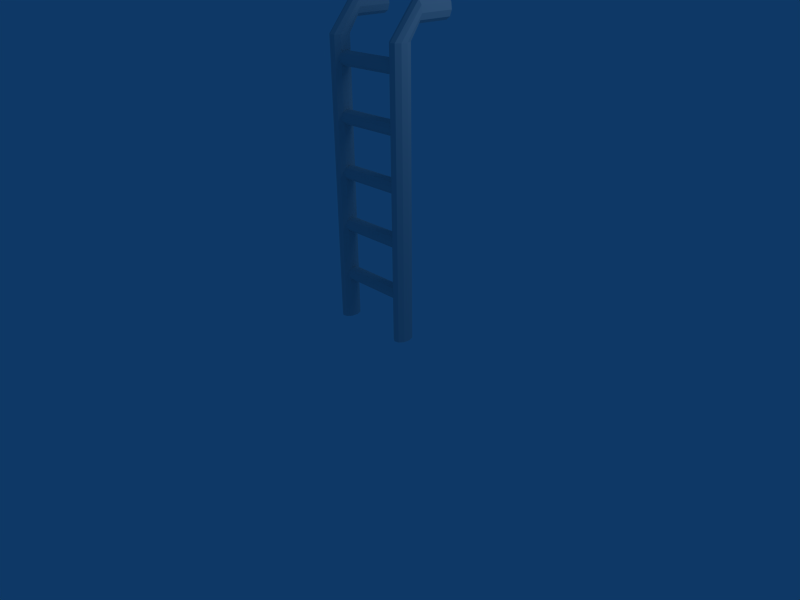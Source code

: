 # Source: escada.blend  (saved by Blender 2.48.1; exported with 4.5.12 LTS)
import bpy
from mathutils import Matrix  # noqa: F401  (used for matrix-valued properties, if any)

bpy.ops.wm.read_factory_settings(use_empty=True)
scene = bpy.context.scene
scene.name = 'Scene'

# ---- collections
col_collection_1 = bpy.data.collections.new('Collection 1'); scene.collection.children.link(col_collection_1)

# ---- materials (node trees are filled in below, after node groups)
mat_material = bpy.data.materials.new('Material')
mat_material.alpha_threshold = 0.0
mat_material.roughness = 0.5
mat_material.line_color = (0.0, 0.0, 0.0, 1.0)

# ---- material node trees

# ---- world
world_world = bpy.data.worlds.new('World'); scene.world = world_world
world_world.color = (0.05656, 0.2208, 0.4)
world_world.use_sun_shadow = False
world_world.sun_shadow_jitter_overblur = 0.0
world_world.cycles.sampling_method = 'MANUAL'
world_world.cycles.sample_map_resolution = 256

# ---- cameras
cam_camera = bpy.data.cameras.new('Camera')
cam_camera.passepartout_alpha = 0.2
cam_camera.clip_end = 100.0
cam_camera.lens = 35.0
cam_camera.ortho_scale = 7.314
cam_camera.show_passepartout = False
cam_camera.show_safe_areas = True
cam_camera.dof.focus_distance = 0.0
cam_camera.dof.aperture_fstop = 128.0

# ---- lights
light_spot = bpy.data.lights.new('Spot', 'POINT')
light_spot.transmission_factor = 0.0
light_spot.cutoff_distance = 30.0
light_spot.energy = 100.0
light_spot.shadow_buffer_clip_start = 1.001
light_spot.shadow_soft_size = 1.0
light_spot.shadow_maximum_resolution = 0.006
light_spot.use_absolute_resolution = True
light_spot.cycles.use_multiple_importance_sampling = False

# ---- meshes
me_cylinder = bpy.data.meshes.new('Cylinder')
me_cylinder.from_pydata([(3.536, 0.7071, 0.009656), (3.743, 0.1564, 0.009656), (3.672, -0.454, 0.009656), (3.348, -0.891, 0.009656), (2.896, -0.9877, 0.009656), (2.489, -0.7071, 0.009656), (2.281, -0.1564, 0.009656), (2.352, 0.454, 0.009656), (2.676, 0.891, 0.009656), (3.128, 0.9877, 0.009656), (3.536, 0.7071, 2.01), (3.743, 0.1564, 2.01), (3.672, -0.454, 2.01), (3.348, -0.891, 2.01), (2.896, -0.9877, 2.01), (2.489, -0.7071, 2.01), (2.281, -0.1564, 2.01), (2.352, 0.454, 2.01), (2.676, 0.891, 2.01), (3.128, 0.9877, 2.01), (3.012, 0.0, 0.009656), (10.55, 0.0, 0.009656), (10.67, 0.9877, 2.01), (10.22, 0.891, 2.01), (9.892, 0.454, 2.01), (9.82, -0.1564, 2.01), (10.03, -0.7071, 2.01), (10.44, -0.9877, 2.01), (10.89, -0.891, 2.01), (11.21, -0.454, 2.01), (11.28, 0.1564, 2.01), (11.08, 0.7071, 2.01), (10.67, 0.9877, 0.009656), (10.22, 0.891, 0.009656), (9.892, 0.454, 0.009656), (9.82, -0.1564, 0.009656), (10.03, -0.7071, 0.009656), (10.44, -0.9877, 0.009656), (10.89, -0.891, 0.009656), (11.21, -0.454, 0.009656), (11.28, 0.1564, 0.009656), (11.08, 0.7071, 0.009656), (10.25, 0.6737, 1.855), (10.25, 0.6078, 1.886), (10.25, 0.3097, 1.908), (10.25, -0.1067, 1.913), (10.25, -0.4823, 1.899), (10.25, -0.6737, 1.871), (10.25, -0.6078, 1.84), (10.25, -0.3097, 1.818), (10.25, 0.1067, 1.813), (10.25, 0.4823, 1.827), (3.259, 0.6737, 1.855), (3.259, 0.6078, 1.886), (3.259, 0.3097, 1.908), (3.259, -0.1067, 1.913), (3.259, -0.4823, 1.899), (3.259, -0.6737, 1.871), (3.259, -0.6078, 1.84), (3.259, -0.3097, 1.818), (3.259, 0.1067, 1.813), (3.259, 0.4823, 1.827), (3.259, 0.4823, 1.45), (3.259, 0.1067, 1.436), (3.259, -0.3097, 1.441), (3.259, -0.6078, 1.463), (3.259, -0.6737, 1.493), (3.259, -0.4823, 1.521), (3.259, -0.1067, 1.536), (3.259, 0.3097, 1.531), (3.259, 0.6078, 1.509), (3.259, 0.6737, 1.478), (10.25, 0.4823, 1.45), (10.25, 0.1067, 1.436), (10.25, -0.3097, 1.441), (10.25, -0.6078, 1.463), (10.25, -0.6737, 1.493), (10.25, -0.4823, 1.521), (10.25, -0.1067, 1.536), (10.25, 0.3097, 1.531), (10.25, 0.6078, 1.509), (10.25, 0.6737, 1.478), (10.25, 0.6737, 1.1), (10.25, 0.6078, 1.131), (10.25, 0.3097, 1.153), (10.25, -0.1067, 1.158), (10.25, -0.4823, 1.144), (10.25, -0.6737, 1.116), (10.25, -0.6078, 1.085), (10.25, -0.3097, 1.063), (10.25, 0.1067, 1.058), (10.25, 0.4823, 1.072), (3.259, 0.6737, 1.1), (3.259, 0.6078, 1.131), (3.259, 0.3097, 1.153), (3.259, -0.1067, 1.158), (3.259, -0.4823, 1.144), (3.259, -0.6737, 1.116), (3.259, -0.6078, 1.085), (3.259, -0.3097, 1.063), (3.259, 0.1067, 1.058), (3.259, 0.4823, 1.072), (3.259, 0.4823, 0.6947), (3.259, 0.1067, 0.6805), (3.259, -0.3097, 0.6854), (3.259, -0.6078, 0.7075), (3.259, -0.6737, 0.7384), (3.259, -0.4823, 0.7662), (3.259, -0.1067, 0.7804), (3.259, 0.3097, 0.7755), (3.259, 0.6078, 0.7534), (3.259, 0.6737, 0.7226), (10.25, 0.4823, 0.6947), (10.25, 0.1067, 0.6805), (10.25, -0.3097, 0.6854), (10.25, -0.6078, 0.7075), (10.25, -0.6737, 0.7384), (10.25, -0.4823, 0.7662), (10.25, -0.1067, 0.7804), (10.25, 0.3097, 0.7755), (10.25, 0.6078, 0.7534), (10.25, 0.6737, 0.7226), (10.25, 0.6737, 0.345), (10.25, 0.6078, 0.3759), (10.25, 0.3097, 0.398), (10.25, -0.1067, 0.4029), (10.25, -0.4823, 0.3887), (10.25, -0.6737, 0.3608), (10.25, -0.6078, 0.3299), (10.25, -0.3097, 0.3078), (10.25, 0.1067, 0.3029), (10.25, 0.4823, 0.3171), (3.259, 0.6737, 0.345), (3.259, 0.6078, 0.3759), (3.259, 0.3097, 0.398), (3.259, -0.1067, 0.4029), (3.259, -0.4823, 0.3887), (3.259, -0.6737, 0.3608), (3.259, -0.6078, 0.3299), (3.259, -0.3097, 0.3078), (3.259, 0.1067, 0.3029), (3.259, 0.4823, 0.3171), (11.08, 1.773, 2.122), (11.28, 1.773, 2.163), (11.21, 1.773, 2.208), (10.89, 1.773, 2.24), (10.44, 1.773, 2.248), (10.03, 1.773, 2.227), (9.82, 1.773, 2.186), (9.892, 1.773, 2.141), (10.22, 1.773, 2.108), (10.67, 1.773, 2.101), (3.128, 1.773, 2.101), (2.676, 1.773, 2.108), (2.352, 1.773, 2.141), (2.281, 1.773, 2.186), (2.489, 1.773, 2.227), (2.896, 1.773, 2.248), (3.348, 1.773, 2.24), (3.672, 1.773, 2.208), (3.743, 1.773, 2.163), (3.536, 1.773, 2.122), (3.536, 5.184, 2.122), (3.743, 5.184, 2.163), (3.672, 5.184, 2.208), (3.348, 5.184, 2.24), (2.896, 5.184, 2.248), (2.489, 5.184, 2.227), (2.281, 5.184, 2.186), (2.352, 5.184, 2.141), (2.676, 5.184, 2.108), (3.128, 5.184, 2.101), (3.012, 5.184, 2.174), (10.55, 5.184, 2.174), (10.67, 5.184, 2.101), (10.22, 5.184, 2.108), (9.892, 5.184, 2.141), (9.82, 5.184, 2.186), (10.03, 5.184, 2.227), (10.44, 5.184, 2.248), (10.89, 5.184, 2.24), (11.21, 5.184, 2.208), (11.28, 5.184, 2.163), (11.08, 5.184, 2.122)], [], [(20, 0, 1), (20, 1, 2), (20, 2, 3), (20, 3, 4), (20, 4, 5), (20, 5, 6), (20, 6, 7), (20, 7, 8), (20, 8, 9), (9, 0, 20), (0, 10, 11, 1), (1, 11, 12, 2), (2, 12, 13, 3), (3, 13, 14, 4), (4, 14, 15, 5), (5, 15, 16, 6), (6, 16, 17, 7), (7, 17, 18, 8), (8, 18, 19, 9), (10, 0, 9, 19), (31, 41, 32, 22), (33, 23, 22, 32), (34, 24, 23, 33), (35, 25, 24, 34), (36, 26, 25, 35), (37, 27, 26, 36), (38, 28, 27, 37), (39, 29, 28, 38), (40, 30, 29, 39), (41, 31, 30, 40), (32, 41, 21), (21, 33, 32), (21, 34, 33), (21, 35, 34), (21, 36, 35), (21, 37, 36), (21, 38, 37), (21, 39, 38), (21, 40, 39), (21, 41, 40), (51, 61, 52, 42), (53, 43, 42, 52), (54, 44, 43, 53), (55, 45, 44, 54), (56, 46, 45, 55), (57, 47, 46, 56), (58, 48, 47, 57), (59, 49, 48, 58), (60, 50, 49, 59), (61, 51, 50, 60), (62, 72, 73, 63), (63, 73, 74, 64), (64, 74, 75, 65), (65, 75, 76, 66), (66, 76, 77, 67), (67, 77, 78, 68), (68, 78, 79, 69), (69, 79, 80, 70), (70, 80, 81, 71), (72, 62, 71, 81), (91, 101, 92, 82), (93, 83, 82, 92), (94, 84, 83, 93), (95, 85, 84, 94), (96, 86, 85, 95), (97, 87, 86, 96), (98, 88, 87, 97), (99, 89, 88, 98), (100, 90, 89, 99), (101, 91, 90, 100), (102, 112, 113, 103), (103, 113, 114, 104), (104, 114, 115, 105), (105, 115, 116, 106), (106, 116, 117, 107), (107, 117, 118, 108), (108, 118, 119, 109), (109, 119, 120, 110), (110, 120, 121, 111), (112, 102, 111, 121), (131, 141, 132, 122), (133, 123, 122, 132), (134, 124, 123, 133), (135, 125, 124, 134), (136, 126, 125, 135), (137, 127, 126, 136), (138, 128, 127, 137), (139, 129, 128, 138), (140, 130, 129, 139), (141, 131, 130, 140), (30, 31, 142, 143), (29, 30, 143, 144), (28, 29, 144, 145), (27, 28, 145, 146), (26, 27, 146, 147), (25, 26, 147, 148), (24, 25, 148, 149), (23, 24, 149, 150), (22, 23, 150, 151), (31, 22, 151, 142), (10, 19, 152, 161), (19, 18, 153, 152), (18, 17, 154, 153), (17, 16, 155, 154), (16, 15, 156, 155), (15, 14, 157, 156), (14, 13, 158, 157), (13, 12, 159, 158), (12, 11, 160, 159), (11, 10, 161, 160), (160, 161, 162, 163), (159, 160, 163, 164), (158, 159, 164, 165), (157, 158, 165, 166), (156, 157, 166, 167), (155, 156, 167, 168), (154, 155, 168, 169), (153, 154, 169, 170), (152, 153, 170, 171), (161, 152, 171, 162), (142, 151, 174, 183), (151, 150, 175, 174), (150, 149, 176, 175), (149, 148, 177, 176), (148, 147, 178, 177), (147, 146, 179, 178), (146, 145, 180, 179), (145, 144, 181, 180), (144, 143, 182, 181), (143, 142, 183, 182), (172, 163, 162), (172, 164, 163), (172, 165, 164), (172, 166, 165), (172, 167, 166), (172, 168, 167), (172, 169, 168), (172, 170, 169), (172, 171, 170), (172, 162, 171), (173, 183, 174), (173, 174, 175), (173, 175, 176), (173, 176, 177), (173, 177, 178), (173, 178, 179), (173, 179, 180), (173, 180, 181), (173, 181, 182), (173, 182, 183)])
_k = set([(173, 177)])
me_cylinder.attributes.new('sharp_edge', 'BOOLEAN', 'EDGE').data.foreach_set('value', [ (min(e.vertices), max(e.vertices)) in _k for e in me_cylinder.edges])
_uv = me_cylinder.uv_layers.new(name='UVTex')
_uv.uv.foreach_set('vector', [0.652, 0.999, 0.749, 0.952, 0.749, 0.999, 0.852, 0.999, 0.949, 0.999, 0.949, 0.952, 0.999, 0.052, 0.999, 0.149, 0.952, 0.149, 0.999, 0.552, 0.999, 0.649, 0.952, 0.649, 0.549, 0.902, 0.502, 0.999, 0.549, 0.999, 0.499, 0.902, 0.452, 0.999, 0.499, 0.999, 0.948, 0.951, 0.851, 0.951, 0.851, 0.998, 0.951, 0.148, 0.951, 0.051, 0.998, 0.051, 0.052, 0.974, 0.149, 0.974, 0.149, 0.927, 0.649, 0.952, 0.649, 0.999, 0.552, 0.999, 0.049, 0.199, 0.049, 0.001001, 0.001001, 0.001001, 0.001001, 0.199, 0.051, 0.249, 0.249, 0.249, 0.249, 0.201, 0.051, 0.201, 0.099, 0.199, 0.099, 0.001001, 0.051, 0.001001, 0.051, 0.199, 0.051, 0.299, 0.249, 0.299, 0.249, 0.251, 0.051, 0.251, 0.149, 0.199, 0.149, 0.001001, 0.101, 0.001001, 0.101, 0.199, 0.051, 0.349, 0.249, 0.349, 0.249, 0.301, 0.051, 0.301, 0.199, 0.199, 0.199, 0.001001, 0.151, 0.001001, 0.151, 0.199, 0.051, 0.399, 0.249, 0.399, 0.249, 0.351, 0.051, 0.351, 0.249, 0.199, 0.249, 0.001001, 0.201, 0.001001, 0.201, 0.199, 0.251, 0.249, 0.449, 0.249, 0.449, 0.201, 0.251, 0.201, 0.299, 0.199, 0.299, 0.001001, 0.251, 0.001001, 0.251, 0.199, 0.251, 0.299, 0.449, 0.299, 0.449, 0.251, 0.251, 0.251, 0.349, 0.199, 0.349, 0.001001, 0.301, 0.001001, 0.301, 0.199, 0.251, 0.349, 0.449, 0.349, 0.449, 0.301, 0.251, 0.301, 0.049, 0.399, 0.049, 0.201, 0.001001, 0.201, 0.001001, 0.399, 0.251, 0.399, 0.449, 0.399, 0.449, 0.351, 0.251, 0.351, 0.399, 0.199, 0.399, 0.001001, 0.351, 0.001001, 0.351, 0.199, 0.251, 0.449, 0.449, 0.449, 0.449, 0.401, 0.251, 0.401, 0.449, 0.199, 0.449, 0.001001, 0.401, 0.001001, 0.401, 0.199, 0.051, 0.449, 0.249, 0.449, 0.249, 0.401, 0.051, 0.401, 0.551, 0.998, 0.551, 0.951, 0.648, 0.951, 0.951, 0.648, 0.951, 0.551, 0.998, 0.551, 0.049, 0.902, 0.049, 0.999, 0.002002, 0.999, 0.152, 0.974, 0.249, 0.974, 0.249, 0.927, 0.748, 0.951, 0.651, 0.998, 0.651, 0.951, 0.501, 0.998, 0.548, 0.901, 0.501, 0.901, 0.148, 0.926, 0.051, 0.926, 0.051, 0.973, 0.001001, 0.998, 0.001001, 0.901, 0.048, 0.901, 0.248, 0.926, 0.151, 0.926, 0.151, 0.973, 0.451, 0.998, 0.498, 0.901, 0.451, 0.901, 0.824, 0.249, 0.824, 0.051, 0.801, 0.051, 0.801, 0.249, 0.051, 0.824, 0.249, 0.824, 0.249, 0.801, 0.051, 0.801, 0.849, 0.249, 0.849, 0.051, 0.826, 0.051, 0.826, 0.249, 0.251, 0.499, 0.449, 0.499, 0.449, 0.451, 0.251, 0.451, 0.499, 0.449, 0.499, 0.251, 0.451, 0.251, 0.451, 0.449, 0.451, 0.824, 0.649, 0.824, 0.649, 0.801, 0.451, 0.801, 0.874, 0.849, 0.874, 0.651, 0.851, 0.651, 0.851, 0.849, 0.251, 0.824, 0.449, 0.824, 0.449, 0.801, 0.251, 0.801, 0.499, 0.249, 0.499, 0.051, 0.451, 0.051, 0.451, 0.249, 0.051, 0.499, 0.249, 0.499, 0.249, 0.451, 0.051, 0.451, 0.549, 0.449, 0.549, 0.251, 0.501, 0.251, 0.501, 0.449, 0.251, 0.549, 0.449, 0.549, 0.449, 0.501, 0.251, 0.501, 0.874, 0.649, 0.874, 0.451, 0.851, 0.451, 0.851, 0.649, 0.251, 0.849, 0.449, 0.849, 0.449, 0.826, 0.251, 0.826, 0.874, 0.449, 0.874, 0.251, 0.851, 0.251, 0.851, 0.449, 0.051, 0.549, 0.249, 0.549, 0.249, 0.501, 0.051, 0.501, 0.549, 0.249, 0.549, 0.051, 0.501, 0.051, 0.501, 0.249, 0.051, 0.849, 0.249, 0.849, 0.249, 0.826, 0.051, 0.826, 0.874, 0.249, 0.874, 0.051, 0.851, 0.051, 0.851, 0.249, 0.451, 0.849, 0.649, 0.849, 0.649, 0.826, 0.451, 0.826, 0.899, 0.849, 0.899, 0.651, 0.876, 0.651, 0.876, 0.849, 0.451, 0.874, 0.649, 0.874, 0.649, 0.851, 0.451, 0.851, 0.899, 0.649, 0.899, 0.451, 0.876, 0.451, 0.876, 0.649, 0.251, 0.599, 0.449, 0.599, 0.449, 0.551, 0.251, 0.551, 0.049, 0.599, 0.049, 0.401, 0.001001, 0.401, 0.001001, 0.599, 0.251, 0.874, 0.449, 0.874, 0.449, 0.851, 0.251, 0.851, 0.899, 0.449, 0.899, 0.251, 0.876, 0.251, 0.876, 0.449, 0.051, 0.874, 0.249, 0.874, 0.249, 0.851, 0.051, 0.851, 0.599, 0.449, 0.599, 0.251, 0.551, 0.251, 0.551, 0.449, 0.051, 0.599, 0.249, 0.599, 0.249, 0.551, 0.051, 0.551, 0.599, 0.249, 0.599, 0.051, 0.551, 0.051, 0.551, 0.249, 0.451, 0.049, 0.649, 0.049, 0.649, 0.001001, 0.451, 0.001001, 0.899, 0.249, 0.899, 0.051, 0.876, 0.051, 0.876, 0.249, 0.651, 0.874, 0.849, 0.874, 0.849, 0.851, 0.651, 0.851, 0.924, 0.849, 0.924, 0.651, 0.901, 0.651, 0.901, 0.849, 0.451, 0.499, 0.649, 0.499, 0.649, 0.451, 0.451, 0.451, 0.649, 0.449, 0.649, 0.251, 0.601, 0.251, 0.601, 0.449, 0.651, 0.899, 0.849, 0.899, 0.849, 0.876, 0.651, 0.876, 0.924, 0.649, 0.924, 0.451, 0.901, 0.451, 0.901, 0.649, 0.451, 0.899, 0.649, 0.899, 0.649, 0.876, 0.451, 0.876, 0.924, 0.449, 0.924, 0.251, 0.901, 0.251, 0.901, 0.449, 0.251, 0.899, 0.449, 0.899, 0.449, 0.876, 0.251, 0.876, 0.924, 0.249, 0.924, 0.051, 0.901, 0.051, 0.901, 0.249, 0.451, 0.549, 0.649, 0.549, 0.649, 0.501, 0.451, 0.501, 0.649, 0.249, 0.649, 0.051, 0.601, 0.051, 0.601, 0.249, 0.051, 0.899, 0.249, 0.899, 0.249, 0.876, 0.051, 0.876, 0.949, 0.849, 0.949, 0.651, 0.926, 0.651, 0.926, 0.849, 0.651, 0.924, 0.849, 0.924, 0.849, 0.901, 0.651, 0.901, 0.699, 0.249, 0.699, 0.051, 0.651, 0.051, 0.651, 0.249, 0.451, 0.599, 0.649, 0.599, 0.649, 0.551, 0.451, 0.551, 0.699, 0.501, 0.651, 0.501, 0.651, 0.699, 0.699, 0.699, 0.649, 0.649, 0.649, 0.601, 0.451, 0.601, 0.451, 0.649, 0.699, 0.301, 0.651, 0.301, 0.651, 0.499, 0.699, 0.499, 0.449, 0.649, 0.449, 0.601, 0.251, 0.601, 0.251, 0.649, 0.749, 0.251, 0.701, 0.251, 0.701, 0.449, 0.749, 0.449, 0.249, 0.649, 0.249, 0.601, 0.051, 0.601, 0.051, 0.649, 0.749, 0.051, 0.701, 0.051, 0.701, 0.249, 0.749, 0.249, 0.749, 0.849, 0.749, 0.801, 0.651, 0.801, 0.651, 0.849, 0.049, 0.801, 0.001001, 0.801, 0.001001, 0.899, 0.049, 0.899, 0.949, 0.049, 0.949, 0.001001, 0.851, 0.001001, 0.851, 0.049, 0.899, 0.851, 0.851, 0.851, 0.851, 0.949, 0.899, 0.949, 0.649, 0.949, 0.649, 0.901, 0.551, 0.901, 0.551, 0.949, 0.949, 0.851, 0.901, 0.851, 0.901, 0.949, 0.949, 0.949, 0.649, 0.699, 0.649, 0.651, 0.451, 0.651, 0.451, 0.699, 0.749, 0.501, 0.701, 0.501, 0.701, 0.699, 0.749, 0.699, 0.449, 0.699, 0.449, 0.651, 0.251, 0.651, 0.251, 0.699, 0.049, 0.601, 0.001001, 0.601, 0.001001, 0.799, 0.049, 0.799, 0.249, 0.699, 0.249, 0.651, 0.051, 0.651, 0.051, 0.699, 0.799, 0.451, 0.751, 0.451, 0.751, 0.649, 0.799, 0.649, 0.649, 0.749, 0.649, 0.701, 0.451, 0.701, 0.451, 0.749, 0.949, 0.451, 0.926, 0.451, 0.926, 0.649, 0.949, 0.649, 0.449, 0.924, 0.449, 0.901, 0.251, 0.901, 0.251, 0.924, 0.799, 0.251, 0.751, 0.251, 0.751, 0.449, 0.799, 0.449, 0.449, 0.749, 0.449, 0.701, 0.251, 0.701, 0.251, 0.749, 0.799, 0.051, 0.751, 0.051, 0.751, 0.249, 0.799, 0.249, 0.249, 0.924, 0.249, 0.901, 0.051, 0.901, 0.051, 0.924, 0.949, 0.251, 0.926, 0.251, 0.926, 0.449, 0.949, 0.449, 0.249, 0.749, 0.249, 0.701, 0.051, 0.701, 0.051, 0.749, 0.799, 0.651, 0.751, 0.651, 0.751, 0.849, 0.799, 0.849, 0.649, 0.799, 0.649, 0.751, 0.451, 0.751, 0.451, 0.799, 0.849, 0.651, 0.801, 0.651, 0.801, 0.849, 0.849, 0.849, 0.449, 0.799, 0.449, 0.751, 0.251, 0.751, 0.251, 0.799, 0.849, 0.451, 0.801, 0.451, 0.801, 0.649, 0.849, 0.649, 0.849, 0.949, 0.849, 0.926, 0.651, 0.926, 0.651, 0.949, 0.949, 0.051, 0.926, 0.051, 0.926, 0.249, 0.949, 0.249, 0.249, 0.799, 0.249, 0.751, 0.051, 0.751, 0.051, 0.799, 0.849, 0.251, 0.801, 0.251, 0.801, 0.449, 0.849, 0.449, 0.849, 0.049, 0.849, 0.001001, 0.651, 0.001001, 0.651, 0.049, 0.974, 0.651, 0.951, 0.651, 0.951, 0.849, 0.974, 0.849, 0.449, 0.949, 0.449, 0.926, 0.251, 0.926, 0.251, 0.949, 0.699, 0.702, 0.677, 0.749, 0.699, 0.749, 0.752, 0.974, 0.849, 0.974, 0.849, 0.952, 0.699, 0.252, 0.699, 0.299, 0.652, 0.299, 0.674, 0.749, 0.652, 0.749, 0.674, 0.702, 0.727, 0.749, 0.749, 0.702, 0.749, 0.749, 0.724, 0.702, 0.702, 0.749, 0.724, 0.749, 0.974, 0.452, 0.974, 0.549, 0.952, 0.549, 0.749, 0.752, 0.749, 0.799, 0.702, 0.799, 0.699, 0.799, 0.677, 0.799, 0.699, 0.752, 0.652, 0.799, 0.674, 0.752, 0.674, 0.799, 0.673, 0.751, 0.651, 0.798, 0.651, 0.751, 0.676, 0.751, 0.698, 0.751, 0.676, 0.798, 0.701, 0.798, 0.701, 0.751, 0.748, 0.751, 0.848, 0.951, 0.751, 0.951, 0.751, 0.973, 0.701, 0.748, 0.723, 0.701, 0.701, 0.701, 0.748, 0.701, 0.726, 0.748, 0.726, 0.701, 0.651, 0.701, 0.673, 0.701, 0.651, 0.748, 0.651, 0.298, 0.651, 0.251, 0.698, 0.251, 0.951, 0.548, 0.951, 0.451, 0.973, 0.451, 0.676, 0.748, 0.698, 0.701, 0.676, 0.701])
me_cylinder.materials.append(mat_material)
me_cylinder.use_remesh_preserve_volume = False
me_cylinder.use_remesh_preserve_attributes = False
me_cylinder.use_mirror_vertex_groups = False
me_cylinder.update()
arm_armature = bpy.data.armatures.new('Armature')  # bones are not reproduced

# ---- objects
ob_armature = bpy.data.objects.new('Armature', arm_armature)
ob_cylinder = bpy.data.objects.new('Cylinder', me_cylinder)
ob_lamp = bpy.data.objects.new('Lamp', light_spot)
ob_camera = bpy.data.objects.new('Camera', cam_camera)

# ---- transforms, parenting, visibility, modifiers, constraints
ob_armature.location = (0.0, 0.0, 0.0)
ob_armature.lock_rotations_4d = False
ob_armature.empty_display_type = 'ARROWS'
ob_armature.lineart.crease_threshold = 0.0
ob_cylinder.parent = ob_armature
ob_cylinder.location = (-1.0, 0.0, 0.0)
ob_cylinder.scale = (0.1473, 0.1473, 1.986)
ob_cylinder.lock_rotations_4d = False
ob_cylinder.empty_display_type = 'ARROWS'
ob_cylinder.lineart.crease_threshold = 0.0
_vg = ob_cylinder.vertex_groups.new(name='Bone')
_vg.add([0, 1, 2, 3, 4, 5, 6, 7, 8, 9, 10, 11, 12, 13, 14, 15, 16, 17, 18, 19, 20, 21, 22, 23, 24, 25, 26, 27, 28, 29, 30, 31, 32, 33, 34, 35, 36, 37, 38, 39, 40, 41, 42, 43, 44, 45, 46, 47, 48, 49, 50, 51, 52, 53, 54, 55, 56, 57, 58, 59, 60, 61, 62, 63, 64, 65, 66, 67, 68, 69, 70, 71, 72, 73, 74, 75, 76, 77, 78, 79, 80, 81, 82, 83, 84, 85, 86, 87, 88, 89, 90, 91, 92, 93, 94, 95, 96, 97, 98, 99, 100, 101, 102, 103, 104, 105, 106, 107, 108, 109, 110, 111, 112, 113, 114, 115, 116, 117, 118, 119, 120, 121, 122, 123, 124, 125, 126, 127, 128, 129, 130, 131, 132, 133, 134, 135, 136, 137, 138, 139, 140, 141, 142, 143, 144, 145, 146, 147, 148, 149, 150, 151, 152, 153, 154, 155, 156, 157, 158, 159, 160, 161, 162, 163, 164, 165, 166, 167, 168, 169, 170, 171, 172, 173, 174, 175, 176, 177, 178, 179, 180, 181, 182, 183], 1.0, 'REPLACE')
_m = ob_cylinder.modifiers.new('Armature', 'ARMATURE')
_m.object = ob_armature
_m.use_bone_envelopes = True
ob_lamp.location = (4.076, 1.005, 5.904)
ob_lamp.rotation_euler = (0.6503, 0.05522, 1.866)
ob_lamp.lock_rotations_4d = False
ob_lamp.empty_display_type = 'ARROWS'
ob_lamp.color = (0.0, 0.0, 0.0, 0.0)
ob_lamp.lineart.crease_threshold = 0.0
ob_camera.location = (7.481, -6.508, 5.344)
ob_camera.rotation_euler = (1.109, 0.01082, 0.8149)
ob_camera.lock_rotations_4d = False
ob_camera.empty_display_type = 'ARROWS'
ob_camera.color = (0.0, 0.0, 0.0, 0.0)
ob_camera.display_type = 'WIRE'
ob_camera.lineart.crease_threshold = 0.0

# ---- collection membership
col_collection_1.objects.link(ob_armature)
col_collection_1.objects.link(ob_cylinder)
col_collection_1.objects.link(ob_lamp)
col_collection_1.objects.link(ob_camera)

# ---- scene / render settings (as saved in the file)
scene.camera = ob_camera
scene.frame_start = 1; scene.frame_end = 250; scene.frame_set(1)
scene.render.engine = 'BLENDER_EEVEE_NEXT'
scene.render.image_settings.file_format = 'JPEG'
scene.render.image_settings.color_mode = 'RGB'
scene.render.image_settings.compression = 90
scene.render.resolution_x = 800
scene.render.resolution_y = 600
scene.render.pixel_aspect_x = 100.0
scene.render.pixel_aspect_y = 100.0
scene.render.fps = 25
scene.render.dither_intensity = 0.0
scene.render.use_compositing = False
scene.render.use_sequencer = False
scene.render.bake_margin = 2
scene.render.bake_bias = 0.0
scene.render.use_stamp_time = False
scene.render.use_stamp_date = False
scene.render.use_stamp_frame = False
scene.render.use_stamp_camera = False
scene.render.use_stamp_scene = False
scene.render.use_stamp_filename = False
scene.render.use_stamp_render_time = False
scene.render.stamp_font_size = 0
scene.cycles.use_denoising = False
scene.cycles.samples = 10
scene.cycles.sampling_pattern = 'TABULATED_SOBOL'
scene.cycles.light_sampling_threshold = 0.0
scene.cycles.use_adaptive_sampling = False
scene.cycles.use_light_tree = False
scene.cycles.blur_glossy = 0.0
scene.cycles.volume_bounces = 1
scene.cycles.pixel_filter_type = 'GAUSSIAN'
scene.cycles.sample_clamp_indirect = 0.0
scene.view_settings.view_transform = 'Raw'
bpy.context.view_layer.update()
